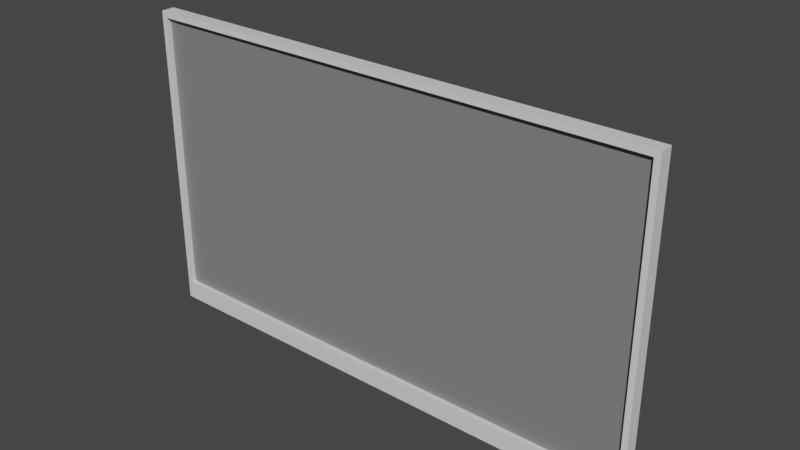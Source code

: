 # Source: TV.blend  (saved by Blender 2.82.7; exported with 4.5.12 LTS)
import bpy
from mathutils import Matrix  # noqa: F401  (used for matrix-valued properties, if any)

bpy.ops.wm.read_factory_settings(use_empty=True)
scene = bpy.context.scene
scene.name = 'Scene'

# ---- collections
col_collection = bpy.data.collections.new('Collection'); scene.collection.children.link(col_collection)
col_speakers = bpy.data.collections.new('speakers'); scene.collection.children.link(col_speakers)

# ---- materials (node trees are filled in below, after node groups)
mat_tv = bpy.data.materials.new('tv')
mat_tv.alpha_threshold = 0.0
mat_tv.use_transparent_shadow = False
mat_tv.line_color = (0.0, 0.0, 0.0, 1.0)
mat_screen = bpy.data.materials.new('screen')
mat_screen.alpha_threshold = 0.0
mat_screen.use_transparent_shadow = False
mat_screen.line_color = (0.0, 0.0, 0.0, 1.0)
mat_speaker = bpy.data.materials.new('speaker')
mat_speaker.use_transparent_shadow = False
mat_speaker_woofer = bpy.data.materials.new('speaker_woofer')
mat_speaker_woofer.use_transparent_shadow = False

# ---- node groups
ng_auto_smooth = bpy.data.node_groups.new('Auto Smooth', 'GeometryNodeTree')
_s = ng_auto_smooth.interface.new_socket(name='Geometry', in_out='OUTPUT', socket_type='NodeSocketGeometry')
_s = ng_auto_smooth.interface.new_socket(name='Geometry', in_out='INPUT', socket_type='NodeSocketGeometry')
_s = ng_auto_smooth.interface.new_socket(name='Angle', in_out='INPUT', socket_type='NodeSocketFloat')
_s.subtype = 'ANGLE'
_s.min_value = 0.0
_s.max_value = 3.142
ng_auto_smooth.is_modifier = True
_N = ng_auto_smooth.nodes; _L = ng_auto_smooth.links
n0 = _N.new('NodeGroupOutput'); n0.name = 'Group Output'; n0.location = (480, -100)
n1 = _N.new('NodeGroupInput'); n1.name = 'Group Input'; n1.location = (-420, -300)
n2 = _N.new('NodeGroupInput'); n2.name = 'Group Input.001'; n2.location = (-60, -100)
n3 = _N.new('GeometryNodeSetShadeSmooth'); n3.name = 'Set Shade Smooth'; n3.location = (120, -100)
n3.domain = 'EDGE'
n4 = _N.new('GeometryNodeSetShadeSmooth'); n4.name = 'Set Shade Smooth.001'; n4.location = (300, -100)
n5 = _N.new('GeometryNodeInputMeshEdgeAngle'); n5.name = 'Edge Angle'; n5.location = (-420, -220)
n6 = _N.new('GeometryNodeInputEdgeSmooth'); n6.name = 'Is Edge Smooth'; n6.location = (-60, -160)
n7 = _N.new('GeometryNodeInputShadeSmooth'); n7.name = 'Is Face Smooth'; n7.location = (-240, -340)
n8 = _N.new('FunctionNodeBooleanMath'); n8.name = 'Boolean Math'; n8.location = (-60, -220)
n9 = _N.new('FunctionNodeCompare'); n9.name = 'Compare'; n9.location = (-240, -180)
n9.operation = 'LESS_EQUAL'
_L.new(n5.outputs[0], n9.inputs[0])
_L.new(n4.outputs[0], n0.inputs[0])
_L.new(n1.outputs[1], n9.inputs[1])
_L.new(n9.outputs[0], n8.inputs[0])
_L.new(n7.outputs[0], n8.inputs[1])
_L.new(n2.outputs[0], n3.inputs[0])
_L.new(n6.outputs[0], n3.inputs[1])
_L.new(n3.outputs[0], n4.inputs[0])
_L.new(n8.outputs[0], n3.inputs[2])
n0.is_active_output = True

# ---- material node trees
mat_tv.use_nodes = True; mat_tv.node_tree.nodes.clear()
_N = mat_tv.node_tree.nodes; _L = mat_tv.node_tree.links
n0 = _N.new('ShaderNodeOutputMaterial'); n0.name = 'Material Output'; n0.location = (300, 300)
n1 = _N.new('ShaderNodeBsdfPrincipled'); n1.name = 'Principled BSDF'; n1.location = (10, 300)
n1.distribution = 'GGX'
n1.subsurface_method = 'BURLEY'
n1.inputs[2].default_value = 0.4
n1.inputs[3].default_value = 1.45
n1.inputs[27].default_value = (0.0, 0.0, 0.0, 1.0)
n1.inputs[28].default_value = 1.0
_L.new(n1.outputs[0], n0.inputs[0])
n0.is_active_output = True
mat_screen.use_nodes = True; mat_screen.node_tree.nodes.clear()
_N = mat_screen.node_tree.nodes; _L = mat_screen.node_tree.links
n0 = _N.new('ShaderNodeOutputMaterial'); n0.name = 'Material Output'; n0.location = (300, 300)
n1 = _N.new('ShaderNodeBsdfPrincipled'); n1.name = 'Principled BSDF'; n1.location = (10, 300)
n1.distribution = 'GGX'
n1.subsurface_method = 'BURLEY'
n1.inputs[0].default_value = (0.2199, 0.2199, 0.2199, 1.0)
n1.inputs[2].default_value = 0.4
n1.inputs[3].default_value = 1.45
n1.inputs[27].default_value = (0.0, 0.0, 0.0, 1.0)
n1.inputs[28].default_value = 1.0
_L.new(n1.outputs[0], n0.inputs[0])
n0.is_active_output = True
mat_speaker.use_nodes = True; mat_speaker.node_tree.nodes.clear()
_N = mat_speaker.node_tree.nodes; _L = mat_speaker.node_tree.links
n0 = _N.new('ShaderNodeOutputMaterial'); n0.name = 'Material Output'; n0.location = (300, 300)
n1 = _N.new('ShaderNodeBsdfPrincipled'); n1.name = 'Principled BSDF'; n1.location = (10, 300)
n1.distribution = 'GGX'
n1.subsurface_method = 'BURLEY'
n1.inputs[3].default_value = 1.45
n1.inputs[27].default_value = (0.0, 0.0, 0.0, 1.0)
n1.inputs[28].default_value = 1.0
_L.new(n1.outputs[0], n0.inputs[0])
n0.is_active_output = True
mat_speaker_woofer.use_nodes = True; mat_speaker_woofer.node_tree.nodes.clear()
_N = mat_speaker_woofer.node_tree.nodes; _L = mat_speaker_woofer.node_tree.links
n0 = _N.new('ShaderNodeOutputMaterial'); n0.name = 'Material Output'; n0.location = (300, 300)
n1 = _N.new('ShaderNodeBsdfPrincipled'); n1.name = 'Principled BSDF'; n1.location = (10, 300)
n1.distribution = 'GGX'
n1.subsurface_method = 'BURLEY'
n1.inputs[3].default_value = 1.45
n1.inputs[27].default_value = (0.0, 0.0, 0.0, 1.0)
n1.inputs[28].default_value = 1.0
_L.new(n1.outputs[0], n0.inputs[0])
n0.is_active_output = True

# ---- world
world_world = bpy.data.worlds.new('World'); scene.world = world_world
world_world.use_nodes = True; world_world.node_tree.nodes.clear()
_N = world_world.node_tree.nodes; _L = world_world.node_tree.links
n0 = _N.new('ShaderNodeOutputWorld'); n0.name = 'World Output'; n0.location = (300, 300)
n1 = _N.new('ShaderNodeBackground'); n1.name = 'Background'; n1.location = (10, 300)
n1.inputs[0].default_value = (0.05088, 0.05088, 0.05088, 1.0)
_L.new(n1.outputs[0], n0.inputs[0])
n0.is_active_output = True
world_world.color = (0.05088, 0.05088, 0.05088)
world_world.use_sun_shadow = False
world_world.sun_shadow_jitter_overblur = 0.0

# ---- meshes
me_cube_001 = bpy.data.meshes.new('Cube.001')
me_cube_001.from_pydata([(7.599, -2.0, 4.5), (-7.599, -2.0, 4.5), (7.599, -2.0, -4.586), (-7.599, -2.0, -4.586), (-7.441, -2.004, 4.33), (-7.441, -2.004, -4.04), (7.441, -2.004, 4.33), (7.441, -2.004, -4.04), (-7.441, -1.854, 4.33), (-7.441, -1.854, -4.04), (7.441, -1.854, 4.33), (7.441, -1.854, -4.04), (7.599, -1.6, 4.5), (-7.599, -1.6, 4.5), (7.599, -1.6, -4.586), (-7.599, -1.6, -4.586), (4.522, -1.391, 3.367), (-4.522, -1.391, 3.367), (4.522, -1.391, -3.367), (-4.522, -1.391, -3.367), (4.522, -0.9495, 3.367), (-4.522, -0.9495, 3.367), (4.522, -0.9495, -3.367), (-4.522, -0.9495, -3.367), (2.079, -0.5126, 0.47), (-2.079, -0.5126, 0.47), (2.079, -0.5126, -2.626), (-2.079, -0.5126, -2.626), (2.079, 0.0, 0.47), (-2.079, 0.0, 0.47), (2.079, 0.0, -2.626), (-2.079, 0.0, -2.626)], [], [(6, 10, 11, 7), (4, 1, 3, 5), (6, 0, 1, 4), (5, 3, 2, 7), (7, 2, 0, 6), (9, 11, 10, 8), (4, 8, 10, 6), (7, 11, 9, 5), (5, 9, 8, 4), (0, 12, 13, 1), (3, 15, 14, 2), (1, 13, 15, 3), (2, 14, 12, 0), (14, 18, 16, 12), (12, 16, 17, 13), (15, 19, 18, 14), (13, 17, 19, 15), (19, 23, 22, 18), (17, 21, 23, 19), (18, 22, 20, 16), (16, 20, 21, 17), (23, 27, 26, 22), (26, 30, 28, 24), (21, 25, 27, 23), (22, 26, 24, 20), (20, 24, 25, 21), (24, 28, 29, 25), (27, 31, 30, 26), (25, 29, 31, 27)])
me_cube_001.polygons.foreach_set('material_index', [0, 0, 0, 0, 0, 1, 0, 0, 0, 0, 0, 0, 0, 0, 0, 0, 0, 0, 0, 0, 0, 0, 0, 0, 0, 0, 0, 0, 0])
_uv = me_cube_001.uv_layers.new(name='UVMap')
_uv.uv.foreach_set('vector', [0.6613, 0.9999, 0.6416, 0.9852, 0.016, 0.9279, 8.131e-05, 0.9421, 0.3572, 0.006664, 0.3641, 1.904e-08, 0.0, 0.0, 0.02207, 0.006664, 0.3572, 0.6322, 0.3641, 0.6389, 0.3641, 1.904e-08, 0.3572, 0.006664, 0.02207, 0.006664, 0.0, 0.0, 3.858e-08, 0.6389, 0.02207, 0.6322, 0.02207, 0.6322, 3.858e-08, 0.6389, 0.3641, 0.6389, 0.3572, 0.6322, 0.01987, 0.01477, 0.016, 0.9279, 0.6416, 0.9852, 0.6454, 0.07213, 0.6613, 0.05792, 0.6454, 0.07213, 0.6416, 0.9852, 0.6613, 0.9999, 8.131e-05, 0.9421, 0.016, 0.9279, 0.01987, 0.01477, 8.134e-05, 8.131e-05, 8.134e-05, 8.131e-05, 0.01987, 0.01477, 0.6454, 0.07213, 0.6613, 0.05792, 0.744, 1.0, 0.7602, 1.0, 0.7602, 0.3611, 0.744, 0.3611, 0.7278, 1.0, 0.744, 1.0, 0.744, 0.3611, 0.7278, 0.3611, 0.8121, 0.7205, 0.8283, 0.7205, 0.8283, 0.3611, 0.8121, 0.3611, 0.7959, 0.7205, 0.8121, 0.7205, 0.8121, 0.3611, 0.7959, 0.3611, 0.3641, 7.616e-08, 0.4103, 0.1389, 0.6824, 0.1389, 0.7278, 0.0, 0.7278, 0.0, 0.6824, 0.1389, 0.6824, 0.5, 0.7278, 0.6389, 0.3641, 0.6389, 0.4103, 0.5, 0.4103, 0.1389, 0.3641, 7.616e-08, 0.7278, 0.6389, 0.6824, 0.5, 0.4103, 0.5, 0.3641, 0.6389, 0.7602, 0.7222, 0.7781, 0.7222, 0.7781, 0.3611, 0.7602, 0.3611, 0.8461, 0.63, 0.864, 0.63, 0.864, 0.3611, 0.8461, 0.3611, 0.8461, 0.3611, 0.8283, 0.3611, 0.8283, 0.63, 0.8461, 0.63, 0.7959, 0.3611, 0.7781, 0.3611, 0.7781, 0.7222, 0.7959, 0.7222, 0.7278, 0.3611, 0.7586, 0.2636, 0.7586, 0.09756, 0.7278, 7.616e-08, 0.06221, 0.6389, 0.04147, 0.6389, 0.04147, 0.7625, 0.06221, 0.7625, 1.0, 0.3611, 0.8837, 0.2636, 0.7586, 0.2636, 0.7278, 0.3611, 0.7278, 7.616e-08, 0.7586, 0.09756, 0.8837, 0.09756, 1.0, 0.0, 1.0, 0.0, 0.8837, 0.09756, 0.8837, 0.2636, 1.0, 0.3611, 0.04147, 0.6389, 0.02074, 0.6389, 0.02074, 0.8049, 0.04147, 0.8049, 3.376e-08, 0.8049, 0.02074, 0.8049, 0.02074, 0.6389, 0.0, 0.6389, 0.08295, 0.6389, 0.06221, 0.6389, 0.06221, 0.7625, 0.08295, 0.7625])
me_cube_001.materials.append(mat_tv)
me_cube_001.materials.append(mat_screen)
me_cube_001.use_remesh_fix_poles = True
me_cube_001.use_remesh_preserve_attributes = False
me_cube_001.use_mirror_vertex_groups = False
me_cube_001.update()
me_cube_002 = bpy.data.meshes.new('Cube.002')
me_cube_002.from_pydata([(-0.1, -0.15, 0.0), (-0.1, -0.15, 0.4), (-0.1, 0.15, 0.0), (-0.1, 0.15, 0.4), (0.1, -0.15, 0.0), (0.1, -0.15, 0.4), (0.1, 0.15, 0.0), (0.1, 0.15, 0.4), (-8.717e-09, -0.1486, 0.1927), (-0.03061, -0.1486, 0.1866), (-0.05657, -0.1486, 0.1693), (-0.07391, -0.1486, 0.1433), (-0.08, -0.1486, 0.1127), (-0.07391, -0.1486, 0.0821), (-0.05657, -0.1486, 0.05614), (-0.03061, -0.1486, 0.0388), (-2.08e-08, -0.1486, 0.03271), (0.03061, -0.1486, 0.0388), (0.05657, -0.1486, 0.05614), (0.07391, -0.1486, 0.0821), (0.08, -0.1486, 0.1127), (0.07391, -0.1486, 0.1433), (0.05657, -0.1486, 0.1693), (0.03061, -0.1486, 0.1866), (-1.23e-08, -0.1667, 0.1634), (-0.01939, -0.1667, 0.1595), (-0.03583, -0.1667, 0.1485), (-0.04682, -0.1667, 0.1321), (-0.05068, -0.1667, 0.1127), (-0.04682, -0.1667, 0.09332), (-0.03583, -0.1667, 0.07688), (-0.01939, -0.1667, 0.06589), (-1.995e-08, -0.1667, 0.06204), (0.01939, -0.1667, 0.06589), (0.03583, -0.1667, 0.07688), (0.04682, -0.1667, 0.09332), (0.05068, -0.1667, 0.1127), (0.04682, -0.1667, 0.1321), (0.03583, -0.1667, 0.1485), (0.01939, -0.1667, 0.1595), (-1.639e-08, -0.1556, 0.132), (-0.007394, -0.1556, 0.1306), (-0.01366, -0.1556, 0.1264), (-0.01785, -0.1556, 0.1201), (-0.01932, -0.1556, 0.1127), (-0.01785, -0.1556, 0.1053), (-0.01366, -0.1556, 0.09905), (-0.007394, -0.1556, 0.09486), (-1.93e-08, -0.1556, 0.09339), (0.007394, -0.1556, 0.09486), (0.01366, -0.1556, 0.09905), (0.01785, -0.1556, 0.1053), (0.01932, -0.1556, 0.1127), (0.01785, -0.1556, 0.1201), (0.01366, -0.1556, 0.1264), (0.007394, -0.1556, 0.1306), (-1.348e-08, -0.1495, 0.3288), (-0.01575, -0.1495, 0.3257), (-0.02909, -0.1495, 0.3167), (-0.03801, -0.1495, 0.3034), (-0.04114, -0.1495, 0.2877), (-0.03801, -0.1495, 0.2719), (-0.02909, -0.1495, 0.2586), (-0.01575, -0.1495, 0.2496), (-1.969e-08, -0.1495, 0.2465), (0.01575, -0.1495, 0.2496), (0.02909, -0.1495, 0.2586), (0.03801, -0.1495, 0.2719), (0.04114, -0.1495, 0.2877), (0.03801, -0.1495, 0.3034), (0.02909, -0.1495, 0.3167), (0.01575, -0.1495, 0.3257), (-1.382e-08, -0.1588, 0.3254), (-0.01443, -0.1588, 0.3225), (-0.02667, -0.1588, 0.3143), (-0.03484, -0.1588, 0.3021), (-0.03771, -0.1588, 0.2877), (-0.03484, -0.1588, 0.2732), (-0.02667, -0.1588, 0.261), (-0.01443, -0.1588, 0.2528), (-1.952e-08, -0.1588, 0.2499), (0.01443, -0.1588, 0.2528), (0.02667, -0.1588, 0.261), (0.03484, -0.1588, 0.2732), (0.03771, -0.1588, 0.2877), (0.03484, -0.1588, 0.3021), (0.02667, -0.1588, 0.3143), (0.01443, -0.1588, 0.3225), (-1.645e-08, -0.1588, 0.3074), (-0.007563, -0.1588, 0.3059), (-0.01397, -0.1588, 0.3016), (-0.01826, -0.1588, 0.2952), (-0.01976, -0.1588, 0.2877), (-0.01826, -0.1588, 0.2801), (-0.01397, -0.1588, 0.2737), (-0.007563, -0.1588, 0.2694), (-1.943e-08, -0.1588, 0.2679), (0.007563, -0.1588, 0.2694), (0.01397, -0.1588, 0.2737), (0.01826, -0.1588, 0.2801), (0.01976, -0.1588, 0.2877), (0.01826, -0.1588, 0.2952), (0.01397, -0.1588, 0.3016), (0.007563, -0.1588, 0.3059), (-1.742e-08, -0.1531, 0.2976), (-0.003803, -0.1531, 0.2968), (-0.007027, -0.1531, 0.2947), (-0.009181, -0.1531, 0.2915), (-0.009938, -0.1531, 0.2877), (-0.009181, -0.1531, 0.2838), (-0.007027, -0.1531, 0.2806), (-0.003803, -0.1531, 0.2785), (-1.892e-08, -0.1531, 0.2777), (0.003803, -0.1531, 0.2785), (0.007027, -0.1531, 0.2806), (0.009181, -0.1531, 0.2838), (0.009937, -0.1531, 0.2877), (0.009181, -0.1531, 0.2915), (0.007027, -0.1531, 0.2947), (0.003803, -0.1531, 0.2968), (-9.161e-09, -0.1606, 0.1883), (-1.024e-08, -0.1667, 0.1794), (-0.02552, -0.1667, 0.1743), (-0.02893, -0.1606, 0.1825), (-0.04716, -0.1667, 0.1599), (-0.05345, -0.1606, 0.1662), (-0.06161, -0.1667, 0.1382), (-0.06983, -0.1606, 0.1416), (-0.06669, -0.1667, 0.1127), (-0.07559, -0.1606, 0.1127), (-0.06161, -0.1667, 0.08719), (-0.06983, -0.1606, 0.08379), (-0.04716, -0.1667, 0.06556), (-0.05345, -0.1606, 0.05927), (-0.02552, -0.1667, 0.0511), (-0.02893, -0.1606, 0.04288), (-2.031e-08, -0.1667, 0.04603), (-2.057e-08, -0.1606, 0.03713), (0.02552, -0.1667, 0.0511), (0.02893, -0.1606, 0.04288), (0.04716, -0.1667, 0.06556), (0.05345, -0.1606, 0.05927), (0.06161, -0.1667, 0.08719), (0.06983, -0.1606, 0.08379), (0.06669, -0.1667, 0.1127), (0.07559, -0.1606, 0.1127), (0.06161, -0.1667, 0.1382), (0.06983, -0.1606, 0.1416), (0.04716, -0.1667, 0.1599), (0.05345, -0.1606, 0.1662), (0.02552, -0.1667, 0.1743), (0.02893, -0.1606, 0.1825)], [], [(0, 1, 3, 2), (2, 3, 7, 6), (6, 7, 5, 4), (4, 5, 1, 0), (2, 6, 4, 0), (7, 3, 1, 5), (134, 31, 30, 132), (150, 39, 38, 148), (136, 32, 31, 134), (138, 33, 32, 136), (121, 24, 39, 150), (124, 26, 25, 122), (140, 34, 33, 138), (126, 27, 26, 124), (142, 35, 34, 140), (128, 28, 27, 126), (144, 36, 35, 142), (130, 29, 28, 128), (146, 37, 36, 144), (132, 30, 29, 130), (148, 38, 37, 146), (20, 145, 143, 19), (13, 131, 129, 12), (21, 147, 145, 20), (14, 133, 131, 13), (22, 149, 147, 21), (15, 135, 133, 14), (23, 151, 149, 22), (16, 137, 135, 15), (9, 123, 120, 8), (8, 120, 151, 23), (17, 139, 137, 16), (10, 125, 123, 9), (18, 141, 139, 17), (11, 127, 125, 10), (19, 143, 141, 18), (12, 129, 127, 11), (34, 50, 49, 33), (27, 43, 42, 26), (35, 51, 50, 34), (28, 44, 43, 27), (36, 52, 51, 35), (29, 45, 44, 28), (37, 53, 52, 36), (30, 46, 45, 29), (38, 54, 53, 37), (31, 47, 46, 30), (39, 55, 54, 38), (32, 48, 47, 31), (25, 41, 40, 24), (24, 40, 55, 39), (33, 49, 48, 32), (26, 42, 41, 25), (41, 42, 43, 44, 45, 46, 47, 48, 49, 50, 51, 52, 53, 54, 55, 40), (62, 78, 77, 61), (70, 86, 85, 69), (63, 79, 78, 62), (71, 87, 86, 70), (64, 80, 79, 63), (57, 73, 72, 56), (56, 72, 87, 71), (65, 81, 80, 64), (58, 74, 73, 57), (66, 82, 81, 65), (59, 75, 74, 58), (67, 83, 82, 66), (60, 76, 75, 59), (68, 84, 83, 67), (61, 77, 76, 60), (69, 85, 84, 68), (84, 100, 99, 83), (77, 93, 92, 76), (85, 101, 100, 84), (78, 94, 93, 77), (86, 102, 101, 85), (79, 95, 94, 78), (87, 103, 102, 86), (80, 96, 95, 79), (73, 89, 88, 72), (72, 88, 103, 87), (81, 97, 96, 80), (74, 90, 89, 73), (82, 98, 97, 81), (75, 91, 90, 74), (83, 99, 98, 82), (76, 92, 91, 75), (98, 114, 113, 97), (91, 107, 106, 90), (99, 115, 114, 98), (92, 108, 107, 91), (100, 116, 115, 99), (93, 109, 108, 92), (101, 117, 116, 100), (94, 110, 109, 93), (102, 118, 117, 101), (95, 111, 110, 94), (103, 119, 118, 102), (96, 112, 111, 95), (89, 105, 104, 88), (88, 104, 119, 103), (97, 113, 112, 96), (90, 106, 105, 89), (105, 106, 107, 108, 109, 110, 111, 112, 113, 114, 115, 116, 117, 118, 119, 104), (123, 122, 121, 120), (125, 124, 122, 123), (127, 126, 124, 125), (129, 128, 126, 127), (131, 130, 128, 129), (133, 132, 130, 131), (135, 134, 132, 133), (137, 136, 134, 135), (139, 138, 136, 137), (141, 140, 138, 139), (143, 142, 140, 141), (145, 144, 142, 143), (147, 146, 144, 145), (149, 148, 146, 147), (151, 150, 148, 149), (120, 121, 150, 151), (122, 25, 24, 121)])
me_cube_002.polygons.foreach_set('use_smooth', [True] * 120)
me_cube_002.polygons.foreach_set('material_index', [0, 0, 0, 0, 0, 0, 1, 1, 1, 1, 1, 1, 1, 1, 1, 1, 1, 1, 1, 1, 1, 1, 1, 1, 1, 1, 1, 1, 1, 1, 1, 1, 1, 1, 1, 1, 1, 1, 1, 1, 1, 1, 1, 1, 1, 1, 1, 1, 1, 1, 1, 1, 1, 1, 1, 1, 1, 1, 1, 1, 1, 1, 1, 1, 1, 1, 1, 1, 1, 1, 1, 1, 1, 1, 1, 1, 1, 1, 1, 1, 1, 1, 1, 1, 1, 1, 1, 1, 1, 1, 1, 1, 1, 1, 1, 1, 1, 1, 1, 1, 1, 1, 1, 1, 1, 1, 1, 1, 1, 1, 1, 1, 1, 1, 1, 1, 1, 1, 1, 1])
_uv = me_cube_002.uv_layers.new(name='UVMap')
_uv.uv.foreach_set('vector', [0.375, 0.0, 0.625, 0.0, 0.625, 0.25, 0.375, 0.25, 0.375, 0.25, 0.625, 0.25, 0.625, 0.5, 0.375, 0.5, 0.375, 0.5, 0.625, 0.5, 0.625, 0.75, 0.375, 0.75, 0.375, 0.75, 0.625, 0.75, 0.625, 1.0, 0.375, 1.0, 0.125, 0.5, 0.375, 0.5, 0.375, 0.75, 0.125, 0.75, 0.625, 0.5, 0.875, 0.5, 0.875, 0.75, 0.625, 0.75, 0.0, 0.0, 0.0, 0.0, 0.0, 0.0, 0.0, 0.0, 0.0, 0.0, 0.0, 0.0, 0.0, 0.0, 0.0, 0.0, 0.0, 0.0, 0.0, 0.0, 0.0, 0.0, 0.0, 0.0, 0.0, 0.0, 0.0, 0.0, 0.0, 0.0, 0.0, 0.0, 0.0, 0.0, 0.0, 0.0, 0.0, 0.0, 0.0, 0.0, 0.0, 0.0, 0.0, 0.0, 0.0, 0.0, 0.0, 0.0, 0.0, 0.0, 0.0, 0.0, 0.0, 0.0, 0.0, 0.0, 0.0, 0.0, 0.0, 0.0, 0.0, 0.0, 0.0, 0.0, 0.0, 0.0, 0.0, 0.0, 0.0, 0.0, 0.0, 0.0, 0.0, 0.0, 0.0, 0.0, 0.0, 0.0, 0.0, 0.0, 0.0, 0.0, 0.0, 0.0, 0.0, 0.0, 0.0, 0.0, 0.0, 0.0, 0.0, 0.0, 0.0, 0.0, 0.0, 0.0, 0.0, 0.0, 0.0, 0.0, 0.0, 0.0, 0.0, 0.0, 0.0, 0.0, 0.0, 0.0, 0.0, 0.0, 0.0, 0.0, 0.0, 0.0, 0.0, 0.0, 0.0, 0.0, 0.0, 0.0, 0.0, 0.0, 0.0, 0.0, 0.0, 0.0, 0.0, 0.0, 0.0, 0.0, 0.0, 0.0, 0.0, 0.0, 0.0, 0.0, 0.0, 0.0, 0.0, 0.0, 0.0, 0.0, 0.0, 0.0, 0.0, 0.0, 0.0, 0.0, 0.0, 0.0, 0.0, 0.0, 0.0, 0.0, 0.0, 0.0, 0.0, 0.0, 0.0, 0.0, 0.0, 0.0, 0.0, 0.0, 0.0, 0.0, 0.0, 0.0, 0.0, 0.0, 0.0, 0.0, 0.0, 0.0, 0.0, 0.0, 0.0, 0.0, 0.0, 0.0, 0.0, 0.0, 0.0, 0.0, 0.0, 0.0, 0.0, 0.0, 0.0, 0.0, 0.0, 0.0, 0.0, 0.0, 0.0, 0.0, 0.0, 0.0, 0.0, 0.0, 0.0, 0.0, 0.0, 0.0, 0.0, 0.0, 0.0, 0.0, 0.0, 0.0, 0.0, 0.0, 0.0, 0.0, 0.0, 0.0, 0.0, 0.0, 0.0, 0.0, 0.0, 0.0, 0.0, 0.0, 0.0, 0.0, 0.0, 0.0, 0.0, 0.0, 0.0, 0.0, 0.0, 0.0, 0.0, 0.0, 0.0, 0.0, 0.0, 0.0, 0.0, 0.0, 0.0, 0.0, 0.0, 0.0, 0.0, 0.0, 0.0, 0.0, 0.0, 0.0, 0.0, 0.0, 0.0, 0.0, 0.0, 0.0, 0.0, 0.0, 0.0, 0.0, 0.0, 0.0, 0.0, 0.0, 0.0, 0.0, 0.0, 0.0, 0.0, 0.0, 0.0, 0.0, 0.0, 0.0, 0.0, 0.0, 0.0, 0.0, 0.0, 0.0, 0.0, 0.0, 0.0, 0.0, 0.0, 0.0, 0.0, 0.0, 0.0, 0.0, 0.0, 0.0, 0.0, 0.0, 0.0, 0.0, 0.0, 0.0, 0.0, 0.0, 0.0, 0.0, 0.0, 0.0, 0.0, 0.0, 0.0, 0.0, 0.0, 0.0, 0.0, 0.0, 0.0, 0.0, 0.0, 0.0, 0.0, 0.0, 0.0, 0.0, 0.0, 0.0, 0.0, 0.0, 0.0, 0.0, 0.0, 0.0, 0.0, 0.0, 0.0, 0.0, 0.0, 0.0, 0.0, 0.0, 0.0, 0.0, 0.0, 0.0, 0.0, 0.0, 0.0, 0.0, 0.0, 0.0, 0.0, 0.0, 0.0, 0.0, 0.0, 0.0, 0.0, 0.0, 0.0, 0.0, 0.0, 0.0, 0.0, 0.0, 0.0, 0.0, 0.0, 0.0, 0.0, 0.0, 0.0, 0.0, 0.0, 0.0, 0.0, 0.0, 0.0, 0.0, 0.0, 0.0, 0.0, 0.0, 0.0, 0.0, 0.0, 0.0, 0.0, 0.0, 0.0, 0.0, 0.0, 0.0, 0.0, 0.0, 0.0, 0.0, 0.0, 0.0, 0.0, 0.0, 0.0, 0.0, 0.0, 0.0, 0.0, 0.0, 0.0, 0.0, 0.0, 0.0, 0.0, 0.0, 0.0, 0.0, 0.0, 0.0, 0.0, 0.0, 0.0, 0.0, 0.0, 0.0, 0.0, 0.0, 0.0, 0.0, 0.0, 0.0, 0.0, 0.0, 0.0, 0.0, 0.0, 0.0, 0.0, 0.0, 0.0, 0.0, 0.0, 0.0, 0.0, 0.0, 0.0, 0.0, 0.0, 0.0, 0.0, 0.0, 0.0, 0.0, 0.0, 0.0, 0.0, 0.0, 0.0, 0.0, 0.0, 0.0, 0.0, 0.0, 0.0, 0.0, 0.0, 0.0, 0.0, 0.0, 0.0, 0.0, 0.0, 0.0, 0.0, 0.0, 0.0, 0.0, 0.0, 0.0, 0.0, 0.0, 0.0, 0.0, 0.0, 0.0, 0.0, 0.0, 0.0, 0.0, 0.0, 0.0, 0.0, 0.0, 0.0, 0.0, 0.0, 0.0, 0.0, 0.0, 0.0, 0.0, 0.0, 0.0, 0.0, 0.0, 0.0, 0.0, 0.0, 0.0, 0.0, 0.0, 0.0, 0.0, 0.0, 0.0, 0.0, 0.0, 0.0, 0.0, 0.0, 0.0, 0.0, 0.0, 0.0, 0.0, 0.0, 0.0, 0.0, 0.0, 0.0, 0.0, 0.0, 0.0, 0.0, 0.0, 0.0, 0.0, 0.0, 0.0, 0.0, 0.0, 0.0, 0.0, 0.0, 0.0, 0.0, 0.0, 0.0, 0.0, 0.0, 0.0, 0.0, 0.0, 0.0, 0.0, 0.0, 0.0, 0.0, 0.0, 0.0, 0.0, 0.0, 0.0, 0.0, 0.0, 0.0, 0.0, 0.0, 0.0, 0.0, 0.0, 0.0, 0.0, 0.0, 0.0, 0.0, 0.0, 0.0, 0.0, 0.0, 0.0, 0.0, 0.0, 0.0, 0.0, 0.0, 0.0, 0.0, 0.0, 0.0, 0.0, 0.0, 0.0, 0.0, 0.0, 0.0, 0.0, 0.0, 0.0, 0.0, 0.0, 0.0, 0.0, 0.0, 0.0, 0.0, 0.0, 0.0, 0.0, 0.0, 0.0, 0.0, 0.0, 0.0, 0.0, 0.0, 0.0, 0.0, 0.0, 0.0, 0.0, 0.0, 0.0, 0.0, 0.0, 0.0, 0.0, 0.0, 0.0, 0.0, 0.0, 0.0, 0.0, 0.0, 0.0, 0.0, 0.0, 0.0, 0.0, 0.0, 0.0, 0.0, 0.0, 0.0, 0.0, 0.0, 0.0, 0.0, 0.0, 0.0, 0.0, 0.0, 0.0, 0.0, 0.0, 0.0, 0.0, 0.0, 0.0, 0.0, 0.0, 0.0, 0.0, 0.0, 0.0, 0.0, 0.0, 0.0, 0.0, 0.0, 0.0, 0.0, 0.0, 0.0, 0.0, 0.0, 0.0, 0.0, 0.0, 0.0, 0.0, 0.0, 0.0, 0.0, 0.0, 0.0, 0.0, 0.0, 0.0, 0.0, 0.0, 0.0, 0.0, 0.0, 0.0, 0.0, 0.0, 0.0, 0.0, 0.0, 0.0, 0.0, 0.0, 0.0, 0.0, 0.0, 0.0, 0.0, 0.0, 0.0, 0.0, 0.0, 0.0, 0.0, 0.0, 0.0, 0.0, 0.0, 0.0, 0.0, 0.0, 0.0, 0.0, 0.0, 0.0, 0.0, 0.0, 0.0, 0.0, 0.0, 0.0, 0.0, 0.0, 0.0, 0.0, 0.0, 0.0, 0.0, 0.0, 0.0, 0.0, 0.0, 0.0, 0.0, 0.0, 0.0, 0.0, 0.0, 0.0, 0.0, 0.0, 0.0, 0.0, 0.0, 0.0, 0.0, 0.0, 0.0, 0.0, 0.0, 0.0, 0.0, 0.0, 0.0, 0.0, 0.0, 0.0, 0.0, 0.0, 0.0, 0.0, 0.0, 0.0, 0.0, 0.0, 0.0, 0.0, 0.0, 0.0, 0.0, 0.0, 0.0, 0.0, 0.0, 0.0, 0.0, 0.0, 0.0, 0.0, 0.0, 0.0, 0.0, 0.0, 0.0, 0.0, 0.0, 0.0, 0.0, 0.0, 0.0, 0.0, 0.0, 0.0, 0.0, 0.0, 0.0, 0.0, 0.0, 0.0, 0.0, 0.0, 0.0, 0.0, 0.0, 0.0, 0.0, 0.0, 0.0, 0.0, 0.0, 0.0, 0.0, 0.0, 0.0, 0.0, 0.0, 0.0, 0.0, 0.0, 0.0, 0.0, 0.0, 0.0, 0.0, 0.0, 0.0, 0.0, 0.0, 0.0, 0.0, 0.0, 0.0, 0.0, 0.0, 0.0, 0.0, 0.0, 0.0, 0.0, 0.0, 0.0, 0.0, 0.0, 0.0, 0.0, 0.0, 0.0, 0.0, 0.0, 0.0, 0.0, 0.0, 0.0, 0.0, 0.0, 0.0, 0.0, 0.0, 0.0, 0.0, 0.0, 0.0, 0.0, 0.0, 0.0, 0.0, 0.0, 0.0, 0.0, 0.0, 0.0, 0.0, 0.0, 0.0, 0.0, 0.0, 0.0, 0.0, 0.0, 0.0, 0.0, 0.0, 0.0, 0.0, 0.0, 0.0, 0.0, 0.0, 0.0, 0.0, 0.0, 0.0, 0.0, 0.0, 0.0, 0.0, 0.0, 0.0, 0.0, 0.0, 0.0, 0.0, 0.0, 0.0, 0.0, 0.0, 0.0, 0.0, 0.0, 0.0, 0.0, 0.0, 0.0, 0.0, 0.0, 0.0, 0.0, 0.0, 0.0, 0.0, 0.0, 0.0, 0.0, 0.0, 0.0, 0.0, 0.0, 0.0, 0.0, 0.0, 0.0, 0.0, 0.0, 0.0, 0.0, 0.0, 0.0, 0.0, 0.0, 0.0, 0.0, 0.0, 0.0, 0.0, 0.0, 0.0, 0.0, 0.0, 0.0, 0.0, 0.0, 0.0, 0.0, 0.0, 0.0])
me_cube_002.materials.append(mat_speaker)
me_cube_002.materials.append(mat_speaker_woofer)
me_cube_002.use_remesh_fix_poles = True
me_cube_002.use_remesh_preserve_attributes = False
me_cube_002.use_mirror_vertex_groups = False
me_cube_002.update()

# ---- objects
ob_cube = bpy.data.objects.new('Cube', me_cube_001)
ob_speaker = bpy.data.objects.new('speaker', me_cube_002)

# ---- transforms, parenting, visibility, modifiers, constraints
ob_cube.location = (0.0, 0.0, 0.0)
ob_cube.lineart.crease_threshold = 0.0
ob_speaker.location = (0.0, 0.0, 0.0)
ob_speaker.lineart.crease_threshold = 0.0
_m = ob_speaker.modifiers.new('Auto Smooth', 'NODES')
_m.node_group = ng_auto_smooth
_gi = [s.identifier for s in ng_auto_smooth.interface.items_tree if s.item_type == 'SOCKET' and s.in_out == 'INPUT']
_m[_gi[1]] = 0.5236  # Angle

# ---- collection membership
col_collection.objects.link(ob_cube)
col_speakers.objects.link(ob_speaker)

# ---- scene / render settings (as saved in the file)
scene.frame_start = 1; scene.frame_end = 250; scene.frame_set(1)
scene.render.engine = 'BLENDER_EEVEE_NEXT'
scene.cycles.use_denoising = False
scene.cycles.samples = 128
scene.cycles.sampling_pattern = 'TABULATED_SOBOL'
scene.cycles.use_adaptive_sampling = False
scene.cycles.use_light_tree = False
scene.view_settings.view_transform = 'Filmic'
bpy.context.view_layer.update()

# ---- added for rendering (the .blend has no active camera and no usable light): camera, sun
cam_auto = bpy.data.cameras.new('AutoCamera')
cam_auto.lens = 50.0
cam_auto.sensor_width = 36.0
cam_auto.clip_end = 1000.0
ob_auto_camera = bpy.data.objects.new('AutoCamera', cam_auto)
scene.collection.objects.link(ob_auto_camera)
ob_auto_camera.location = (16.504, -20.7317, 13.1603)
ob_auto_camera.rotation_euler = (1.09748, -7.21219e-08, 0.694738)
scene.camera = ob_auto_camera
light_auto_sun = bpy.data.lights.new('AutoSun', 'SUN')
light_auto_sun.energy = 3.0
light_auto_sun.angle = 0.0523599
ob_auto_sun = bpy.data.objects.new('AutoSun', light_auto_sun)
scene.collection.objects.link(ob_auto_sun)
ob_auto_sun.rotation_euler = (0.872665, 0.174533, 0.523599)
bpy.context.view_layer.update()
